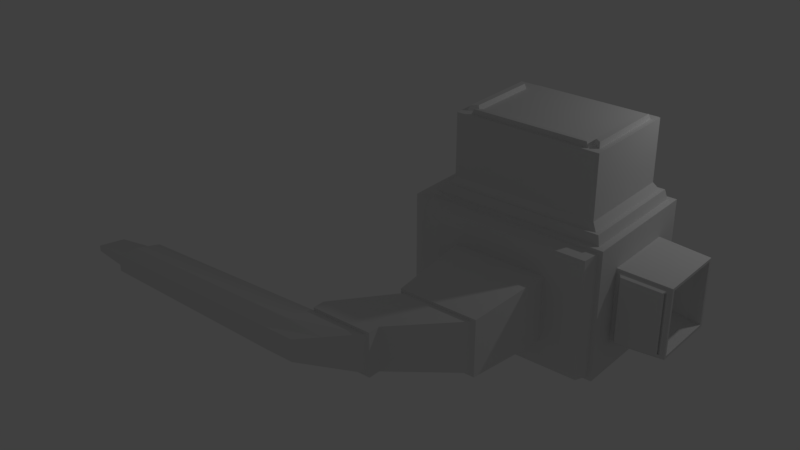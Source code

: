 # Source: Not_DoneFighterShip.blend  (saved by Blender 2.78.0; exported with 4.5.12 LTS)
import bpy
from mathutils import Matrix  # noqa: F401  (used for matrix-valued properties, if any)

bpy.ops.wm.read_factory_settings(use_empty=True)
scene = bpy.context.scene
scene.name = 'Scene'

# ---- collections
col_collection_1 = bpy.data.collections.new('Collection 1'); scene.collection.children.link(col_collection_1)

# ---- materials (node trees are filled in below, after node groups)
mat_material = bpy.data.materials.new('Material')
mat_material.alpha_threshold = 0.0
mat_material.use_transparent_shadow = False
mat_material.roughness = 0.5
mat_material.line_color = (0.0, 0.0, 0.0, 1.0)

# ---- material node trees

# ---- world
world_world = bpy.data.worlds.new('World'); scene.world = world_world
world_world.color = (0.05088, 0.05088, 0.05088)
world_world.use_sun_shadow = False
world_world.sun_shadow_jitter_overblur = 0.0
world_world.cycles.sampling_method = 'MANUAL'

# ---- lights
light_lamp = bpy.data.lights.new('Lamp', 'POINT')
light_lamp.transmission_factor = 0.0
light_lamp.cutoff_distance = 30.0
light_lamp.energy = 100.0
light_lamp.shadow_buffer_clip_start = 1.001
light_lamp.shadow_soft_size = 0.1
light_lamp.shadow_maximum_resolution = 0.006
light_lamp.use_absolute_resolution = True

# ---- meshes
me_cube = bpy.data.meshes.new('Cube')
me_cube.from_pydata([(1.285, -0.6408, -0.359), (1.285, -1.359, -0.359), (-3.188, -4.939, -0.004742), (-1.335, -0.2914, -0.7084), (1.285, -0.6408, 0.359), (1.285, -1.359, 0.359), (-3.188, -4.939, 0.004742), (-0.7029, 0.0148, 2.122), (1.0, 0.0002038, -1.0), (-0.8121, -5.115, -0.1685), (0.7029, 0.0148, 2.122), (-0.8121, -5.115, 0.1685), (1.054, -0.3658, -0.5232), (1.07, -1.652, -0.5058), (1.054, -0.3658, 0.5232), (1.07, -1.652, 0.5058), (1.025, -0.412, -0.4791), (1.063, -1.6, -0.4596), (1.025, -0.412, 0.4791), (1.063, -1.6, 0.4596), (1.571, -0.5008, -0.499), (1.571, -1.499, -0.499), (1.571, -0.5008, 0.499), (1.571, -1.499, 0.499), (1.445, -0.5367, -0.4631), (1.445, -1.463, -0.4631), (1.445, -0.5367, 0.4631), (1.445, -1.463, 0.4631), (1.0, -2.0, -1.0), (-1.335, -1.708, -0.7084), (0.5615, -1.658, 2.291), (-0.6596, -1.561, 2.287), (0.9503, -2.0, -0.9503), (-0.9503, -2.0, -0.9503), (0.9503, -2.0, 0.9503), (-0.9503, -2.0, 0.9503), (0.9132, -2.223, -0.9132), (-0.9132, -2.223, -0.9132), (0.9132, -2.223, 0.9132), (-0.9132, -2.223, 0.9132), (0.732, -2.261, -0.732), (-0.732, -2.261, -0.732), (0.732, -2.261, 0.732), (-0.732, -2.261, 0.732), (0.5043, -2.261, -0.5043), (-0.5043, -2.261, -0.5043), (0.5043, -2.261, 0.5043), (-0.5043, -2.261, 0.5043), (0.4292, -3.612, -0.4292), (-0.4292, -3.612, -0.4292), (0.4292, -3.612, 0.4292), (-0.4292, -3.612, 0.4292), (0.3866, -3.612, -0.3866), (-0.3866, -3.612, -0.3866), (0.3866, -3.612, 0.3866), (-0.3866, -3.612, 0.3866), (-0.2282, -4.385, -0.3344), (-0.897, -4.385, -0.3344), (-0.2282, -4.385, 0.3344), (-0.897, -4.385, 0.3344), (-0.2282, -4.385, -0.3344), (-0.897, -4.385, -0.3344), (-0.2282, -4.385, 0.3344), (-0.897, -4.385, 0.3344), (-0.2282, -4.568, -0.3344), (-0.897, -4.568, -0.3344), (-0.2282, -4.568, 0.3344), (-0.897, -4.568, 0.3344), (-0.2708, -4.568, -0.2918), (-3.083, -4.744, -0.04884), (-0.2708, -4.568, 0.2918), (-3.083, -4.744, 0.04884), (-0.8543, -4.568, -0.2918), (-0.8543, -4.568, 0.2918), (-1.149, -5.115, -0.1685), (-1.149, -5.115, 0.1685), (-3.047, -4.611, -0.2326), (-3.047, -4.611, 0.2326), (-3.296, -5.072, -0.1286), (-3.296, -5.072, 0.1286), (-3.12, -4.659, -0.1661), (-3.12, -4.659, 0.1661), (-3.317, -5.024, -0.08379), (-3.317, -5.024, 0.08379), (1.0, -1.581, -0.5812), (1.0, -1.581, 0.5812), (1.571, -1.543, -0.5431), (1.571, -1.543, 0.5431), (1.037, -1.579, -0.5415), (1.037, -1.579, 0.5415), (1.077, -1.569, -0.4723), (1.077, -1.569, 0.4723), (1.534, -1.545, -0.5084), (1.534, -1.545, 0.5084), (1.5, -1.623, -0.4771), (1.5, -1.623, 0.4771), (1.524, -1.569, -0.4723), (1.524, -1.569, 0.4723), (1.51, -1.6, -0.4596), (1.51, -1.6, 0.4596), (1.0, -0.4186, -0.5812), (1.0, -0.4186, 0.5812), (1.571, -0.4567, -0.5431), (1.571, -0.4567, 0.5431), (1.044, -0.4216, -0.5339), (1.044, -0.4216, 0.5339), (1.03, -0.4383, -0.4834), (1.03, -0.4383, 0.4834), (1.527, -0.4537, -0.5017), (1.527, -0.4537, 0.5017), (1.517, -0.3966, -0.4924), (1.517, -0.3966, 0.4924), (1.524, -0.4383, -0.4834), (1.524, -0.4383, 0.4834), (1.519, -0.412, -0.4791), (1.519, -0.412, 0.4791), (1.0, 0.0002034, 1.0), (1.0, -2.0, 1.0), (-1.335, -0.2914, 0.7084), (-1.335, -1.708, 0.7084), (0.9235, -0.0763, 1.0), (0.9235, -1.923, 1.0), (-0.9235, -0.0763, 1.0), (-0.9235, -1.923, 1.0), (0.8964, -0.1034, 1.147), (0.8964, -1.896, 1.147), (-0.8964, -0.1034, 1.147), (-0.8964, -1.896, 1.147), (0.8495, -0.1503, 1.147), (0.8495, -1.849, 1.147), (-0.8495, -0.1503, 1.147), (-0.8495, -1.849, 1.147), (0.7029, 0.0148, 1.344), (0.7934, -1.793, 1.253), (-0.7029, 0.0148, 1.344), (-0.7934, -1.793, 1.253), (0.7934, -0.2063, 1.253), (-0.7934, -0.2063, 1.253), (0.5898, -0.41, 2.212), (-0.6596, -0.4388, 2.287), (0.7389, -0.2063, 1.308), (-0.7389, -0.2063, 1.308), (0.7389, -0.2063, 2.157), (-0.7389, -0.2063, 2.157), (-1.0, -2.0, -1.0), (-1.0, 0.0002043, -1.0), (-1.0, -2.0, 1.0), (-1.0, 0.0002039, 1.0), (-1.0, -1.935, -0.9353), (-1.0, -0.06454, -0.9353), (-1.0, -1.935, 0.9353), (-1.0, -0.06454, 0.9353), (-1.17, -1.888, -0.8878), (-1.17, -0.112, -0.8878), (-1.17, -1.888, 0.8878), (-1.17, -0.112, 0.8878), (-1.17, -1.802, -0.8022), (-1.17, -0.1976, -0.8022), (-1.17, -1.802, 0.8022), (-1.17, -0.1976, 0.8022), (-3.56, -4.702, -0.1069), (-3.56, -4.702, 0.1069), (-3.71, -4.981, -0.04384), (-3.71, -4.981, 0.04384), (-3.573, -4.727, -0.07173), (-3.573, -4.727, 0.07173), (-3.696, -4.956, -0.02016), (-3.696, -4.956, 0.02017), (-0.5871, -4.888, -0.2197), (-1.027, -4.888, -0.2197), (-0.5871, -4.888, 0.2197), (-1.027, -4.888, 0.2629), (-3.192, -4.881, -0.1718), (-3.192, -4.881, 0.2151), (-3.235, -4.873, -0.118), (-3.235, -4.873, 0.118), (-3.648, -4.865, -0.07003), (-3.648, -4.865, 0.07003), (-3.645, -4.861, -0.04159), (-3.645, -4.861, 0.04159), (-3.144, -4.858, -0.02307), (-3.144, -4.858, 0.02307), (0.7934, -0.2063, 2.212), (0.6284, -1.725, 2.291), (-0.7237, -0.3748, 2.287), (-0.7237, -1.625, 2.287), (-0.6284, -1.725, 2.291), (-0.7934, -0.2063, 2.212), (-0.5615, -1.658, 2.291), (-0.5898, -0.41, 2.212), (-0.7496, -1.687, 2.212), (-0.7496, -0.3121, 2.212), (-0.6337, -1.571, 2.212), (-0.6337, -0.4281, 2.212), (-0.7404, -1.665, 2.212), (-0.7404, -0.3344, 2.212), (-0.6429, -1.568, 2.212), (-0.6429, -0.4319, 2.212), (0.7934, -1.793, 2.212), (-0.7934, -1.793, 2.212), (0.5898, -1.59, 2.212), (-0.5898, -1.59, 2.212), (0.6512, -1.734, 2.212), (-0.6512, -1.734, 2.212), (0.5654, -1.649, 2.212), (-0.5654, -1.649, 2.212), (0.7259, -0.3695, 2.291), (0.7259, -1.63, 2.291), (0.6574, -0.4379, 2.291), (0.6574, -1.562, 2.291), (0.7934, -0.2063, 2.212), (0.7934, -1.793, 2.212), (0.5898, -0.41, 2.212), (0.5898, -1.59, 2.212), (0.7397, -0.3361, 2.212), (0.7397, -1.664, 2.212), (0.6436, -0.4322, 2.212), (0.6436, -1.567, 2.212)], [], [(8, 28, 144, 145), (138, 189, 201, 200), (0, 4, 5, 1), (9, 11, 75, 74), (29, 119, 118, 3), (116, 8, 145, 147), (100, 84, 28, 8), (101, 100, 8, 116), (84, 85, 117, 28), (85, 101, 116, 117), (102, 86, 84, 100), (111, 110, 12, 14), (94, 95, 15, 13), (87, 103, 101, 85), (20, 21, 86, 102), (22, 20, 102, 103), (21, 23, 87, 86), (23, 22, 103, 87), (24, 25, 21, 20), (26, 24, 20, 22), (25, 27, 23, 21), (27, 26, 22, 23), (0, 1, 25, 24), (4, 0, 24, 26), (1, 5, 27, 25), (5, 4, 26, 27), (32, 33, 144, 28), (34, 32, 28, 117), (33, 35, 146, 144), (35, 34, 117, 146), (36, 37, 33, 32), (38, 36, 32, 34), (37, 39, 35, 33), (39, 38, 34, 35), (40, 41, 37, 36), (42, 40, 36, 38), (41, 43, 39, 37), (43, 42, 38, 39), (44, 45, 41, 40), (46, 44, 40, 42), (45, 47, 43, 41), (47, 46, 42, 43), (48, 49, 45, 44), (50, 48, 44, 46), (49, 51, 47, 45), (51, 50, 46, 47), (52, 53, 49, 48), (54, 52, 48, 50), (53, 55, 51, 49), (55, 54, 50, 51), (56, 57, 53, 52), (58, 56, 52, 54), (57, 59, 55, 53), (59, 58, 54, 55), (60, 61, 57, 56), (62, 60, 56, 58), (61, 63, 59, 57), (63, 62, 58, 59), (64, 65, 61, 60), (66, 64, 60, 62), (65, 67, 63, 61), (67, 66, 62, 63), (68, 72, 65, 64), (70, 68, 64, 66), (72, 73, 67, 65), (73, 70, 66, 67), (168, 169, 72, 68), (170, 168, 68, 70), (71, 181, 179, 165), (171, 170, 70, 73), (76, 77, 73, 72), (79, 78, 74, 75), (172, 76, 72, 169), (173, 79, 75, 171), (80, 81, 77, 76), (83, 82, 78, 79), (174, 80, 76, 172), (175, 83, 79, 173), (160, 161, 81, 80), (163, 162, 82, 83), (176, 160, 80, 174), (177, 163, 83, 175), (88, 89, 85, 84), (93, 92, 86, 87), (92, 88, 84, 86), (89, 93, 87, 85), (13, 15, 89, 88), (19, 17, 90, 91), (94, 13, 88, 92), (15, 95, 93, 89), (97, 96, 92, 93), (98, 99, 95, 94), (99, 97, 93, 95), (96, 98, 94, 92), (91, 90, 96, 97), (17, 19, 99, 98), (19, 91, 97, 99), (90, 17, 98, 96), (105, 104, 100, 101), (108, 109, 103, 102), (104, 108, 102, 100), (109, 105, 101, 103), (14, 12, 104, 105), (16, 18, 107, 106), (12, 110, 108, 104), (111, 14, 105, 109), (112, 113, 109, 108), (115, 114, 110, 111), (114, 112, 108, 110), (113, 115, 111, 109), (106, 107, 113, 112), (18, 16, 114, 115), (16, 106, 112, 114), (107, 18, 115, 113), (120, 121, 117, 116), (122, 120, 116, 147), (121, 123, 146, 117), (123, 122, 147, 146), (124, 125, 121, 120), (126, 124, 120, 122), (125, 127, 123, 121), (127, 126, 122, 123), (128, 129, 125, 124), (130, 128, 124, 126), (129, 131, 127, 125), (131, 130, 126, 127), (136, 133, 129, 128), (137, 136, 128, 130), (133, 135, 131, 129), (135, 137, 130, 131), (182, 198, 133, 136), (198, 199, 135, 133), (199, 187, 137, 135), (141, 140, 136, 137), (142, 143, 187, 182), (140, 142, 182, 136), (143, 141, 137, 187), (134, 132, 140, 141), (10, 7, 143, 142), (132, 10, 142, 140), (7, 134, 141, 143), (148, 149, 145, 144), (150, 148, 144, 146), (149, 151, 147, 145), (151, 150, 146, 147), (152, 153, 149, 148), (154, 152, 148, 150), (153, 155, 151, 149), (155, 154, 150, 151), (156, 157, 153, 152), (158, 156, 152, 154), (157, 159, 155, 153), (159, 158, 154, 155), (29, 3, 157, 156), (119, 29, 156, 158), (3, 118, 159, 157), (118, 119, 158, 159), (164, 165, 161, 160), (167, 166, 162, 163), (178, 164, 160, 176), (179, 167, 163, 177), (69, 71, 165, 164), (6, 2, 166, 167), (180, 69, 164, 178), (181, 6, 167, 179), (2, 180, 178, 166), (165, 179, 177, 161), (166, 178, 176, 162), (161, 177, 175, 81), (162, 176, 174, 82), (81, 175, 173, 77), (82, 174, 172, 78), (77, 173, 171, 73), (78, 172, 169, 74), (75, 11, 170, 171), (11, 9, 168, 170), (9, 74, 169, 168), (200, 198, 211, 213), (189, 138, 182, 187), (30, 188, 186, 183), (31, 139, 184, 185), (190, 191, 187, 199), (193, 192, 201, 189), (191, 193, 189, 187), (192, 190, 199, 201), (194, 195, 191, 190), (197, 196, 192, 193), (195, 197, 193, 191), (196, 194, 190, 192), (185, 184, 195, 194), (139, 31, 196, 197), (184, 139, 197, 195), (31, 185, 194, 196), (202, 203, 199, 198), (205, 204, 200, 201), (204, 202, 198, 200), (203, 205, 201, 199), (183, 186, 203, 202), (188, 30, 204, 205), (30, 183, 202, 204), (186, 188, 205, 203), (208, 209, 207, 206), (182, 138, 212, 210), (198, 182, 210, 211), (138, 200, 213, 212), (214, 215, 211, 210), (217, 216, 212, 213), (216, 214, 210, 212), (215, 217, 213, 211), (206, 207, 215, 214), (209, 208, 216, 217), (208, 206, 214, 216), (207, 209, 217, 215)])
me_cube.materials.append(mat_material)
me_cube.use_remesh_preserve_volume = False
me_cube.use_remesh_preserve_attributes = False
me_cube.use_mirror_vertex_groups = False
me_cube.update()

# ---- objects
ob_cube = bpy.data.objects.new('Cube', me_cube)
ob_lamp = bpy.data.objects.new('Lamp', light_lamp)

# ---- transforms, parenting, visibility, modifiers, constraints
ob_cube.location = (0.0, 0.0, 0.0)
ob_cube.scale = (2.11, 1.5, 1.5)
ob_cube.lock_rotations_4d = False
ob_cube.empty_display_type = 'ARROWS'
ob_cube.lineart.crease_threshold = 0.0
ob_lamp.location = (4.076, 1.005, 5.904)
ob_lamp.rotation_euler = (0.6503, 0.05522, 1.866)
ob_lamp.lock_rotations_4d = False
ob_lamp.empty_display_type = 'ARROWS'
ob_lamp.color = (0.0, 0.0, 0.0, 0.0)
ob_lamp.lineart.crease_threshold = 0.0

# ---- collection membership
col_collection_1.objects.link(ob_cube)
col_collection_1.objects.link(ob_lamp)

# ---- scene / render settings (as saved in the file)
scene.frame_start = 1; scene.frame_end = 250; scene.frame_set(1)
scene.render.engine = 'BLENDER_EEVEE_NEXT'
scene.render.resolution_percentage = 50
scene.render.dither_intensity = 0.0
scene.cycles.use_denoising = False
scene.cycles.samples = 128
scene.cycles.sampling_pattern = 'TABULATED_SOBOL'
scene.cycles.light_sampling_threshold = 0.0
scene.cycles.use_adaptive_sampling = False
scene.cycles.use_light_tree = False
scene.cycles.blur_glossy = 0.0
scene.cycles.sample_clamp_indirect = 0.0
scene.view_settings.view_transform = 'Standard'
bpy.context.view_layer.update()

# ---- added for rendering (the .blend has no active camera): camera
cam_auto = bpy.data.cameras.new('AutoCamera')
cam_auto.lens = 50.0
cam_auto.sensor_width = 36.0
cam_auto.clip_end = 1000.0
ob_auto_camera = bpy.data.objects.new('AutoCamera', cam_auto)
scene.collection.objects.link(ob_auto_camera)
ob_auto_camera.location = (11.0791, -19.8288, 11.6377)
ob_auto_camera.rotation_euler = (1.09748, -7.21219e-08, 0.694738)
scene.camera = ob_auto_camera
bpy.context.view_layer.update()
